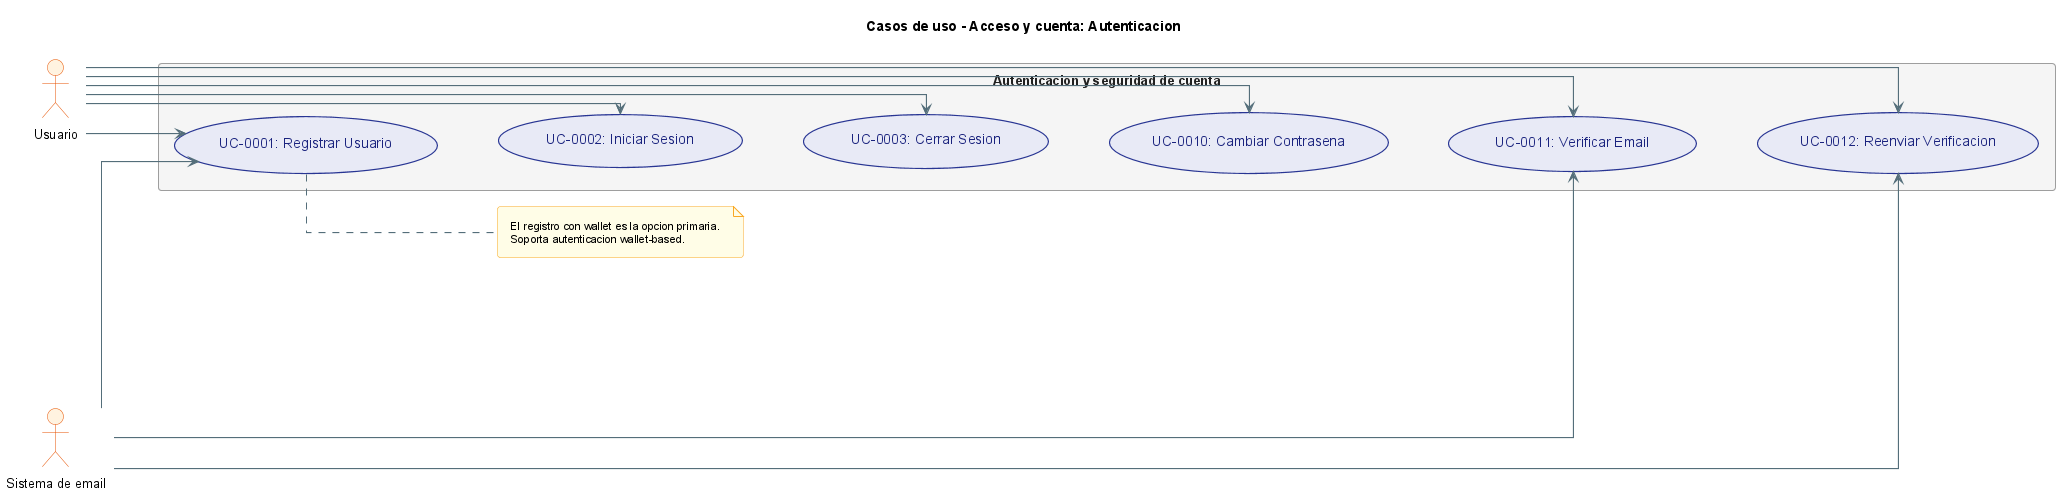

The diagram above was rendered by PlantUML. Its source (embedded in the PNG):
@startuml
!include _structure-style.puml
left to right direction
title Casos de uso - Acceso y cuenta: Autenticacion

actor "Usuario" as USER
actor "Sistema de email" as EMAIL

rectangle "Autenticacion y seguridad de cuenta" {
  usecase "UC-0001: Registrar Usuario" as UC1
  usecase "UC-0002: Iniciar Sesion" as UC2
  usecase "UC-0003: Cerrar Sesion" as UC3
  usecase "UC-0010: Cambiar Contrasena" as UC10
  usecase "UC-0011: Verificar Email" as UC11
  usecase "UC-0012: Reenviar Verificacion" as UC12
}

UC1 -[hidden]down-> UC2
UC2 -[hidden]down-> UC3
UC3 -[hidden]down-> UC10
UC10 -[hidden]down-> UC11
UC11 -[hidden]down-> UC12

USER --> UC1
USER --> UC2
USER --> UC3
USER --> UC10
USER --> UC11
USER --> UC12

EMAIL --> UC1
EMAIL --> UC11
EMAIL --> UC12

note right of UC1
  El registro con wallet es la opcion primaria.
  Soporta autenticacion wallet-based.
end note
@enduml